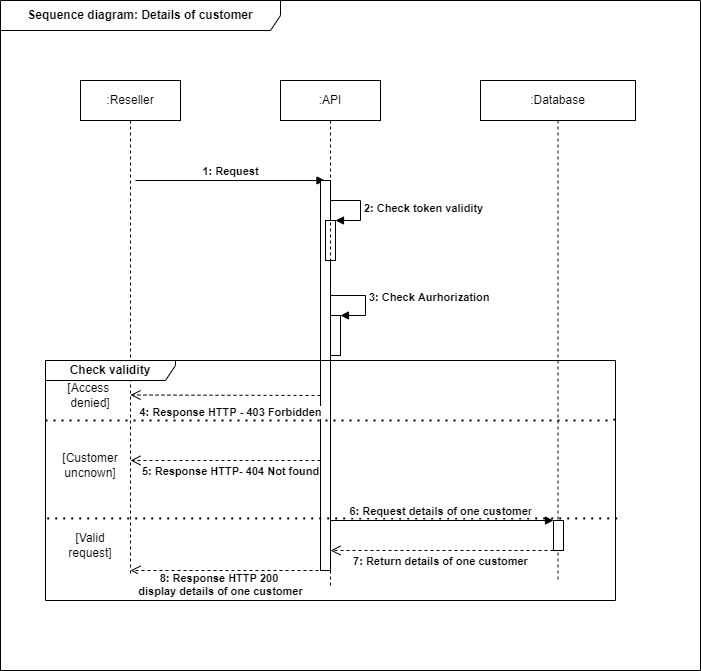

The diagram above was exported from draw.io. Its source (the exported page's mxGraphModel, read from the mxfile embedded in the PNG):
<mxGraphModel dx="1038" dy="539" grid="1" gridSize="10" guides="1" tooltips="1" connect="1" arrows="1" fold="1" page="1" pageScale="1" pageWidth="827" pageHeight="1169" math="0" shadow="0">
  <root>
    <mxCell id="0" />
    <mxCell id="1" parent="0" />
    <mxCell id="AqGOMBdH0YtQXkExHsOb-1" value="&lt;b&gt;Sequence diagram: Details of customer&lt;/b&gt;" style="shape=umlFrame;whiteSpace=wrap;html=1;width=280;height=30;" vertex="1" parent="1">
      <mxGeometry y="370" width="700" height="670" as="geometry" />
    </mxCell>
    <mxCell id="AqGOMBdH0YtQXkExHsOb-3" value="&lt;b&gt;1: Request&lt;/b&gt;" style="html=1;verticalAlign=bottom;endArrow=block;rounded=0;" edge="1" parent="1">
      <mxGeometry width="80" relative="1" as="geometry">
        <mxPoint x="135" y="550" as="sourcePoint" />
        <mxPoint x="324.5" y="550" as="targetPoint" />
      </mxGeometry>
    </mxCell>
    <mxCell id="AqGOMBdH0YtQXkExHsOb-4" value="" style="html=1;points=[];perimeter=orthogonalPerimeter;" vertex="1" parent="1">
      <mxGeometry x="320" y="550" width="10" height="390" as="geometry" />
    </mxCell>
    <mxCell id="AqGOMBdH0YtQXkExHsOb-5" value="" style="html=1;points=[];perimeter=orthogonalPerimeter;" vertex="1" parent="1">
      <mxGeometry x="325" y="590" width="10" height="40" as="geometry" />
    </mxCell>
    <mxCell id="AqGOMBdH0YtQXkExHsOb-6" value="&lt;b&gt;2: Check token validity&lt;/b&gt;" style="edgeStyle=orthogonalEdgeStyle;html=1;align=left;spacingLeft=2;endArrow=block;rounded=0;entryX=1;entryY=0;" edge="1" parent="1" target="AqGOMBdH0YtQXkExHsOb-5">
      <mxGeometry relative="1" as="geometry">
        <mxPoint x="330" y="570" as="sourcePoint" />
        <Array as="points">
          <mxPoint x="360" y="570" />
        </Array>
      </mxGeometry>
    </mxCell>
    <mxCell id="AqGOMBdH0YtQXkExHsOb-13" value=":Reseller" style="shape=umlLifeline;perimeter=lifelinePerimeter;whiteSpace=wrap;html=1;container=1;collapsible=0;recursiveResize=0;outlineConnect=0;" vertex="1" parent="1">
      <mxGeometry x="80" y="450" width="100" height="495" as="geometry" />
    </mxCell>
    <mxCell id="AqGOMBdH0YtQXkExHsOb-14" value=":API" style="shape=umlLifeline;perimeter=lifelinePerimeter;whiteSpace=wrap;html=1;container=1;collapsible=0;recursiveResize=0;outlineConnect=0;" vertex="1" parent="1">
      <mxGeometry x="280" y="450" width="100" height="505" as="geometry" />
    </mxCell>
    <mxCell id="AqGOMBdH0YtQXkExHsOb-17" value="" style="html=1;points=[];perimeter=orthogonalPerimeter;" vertex="1" parent="AqGOMBdH0YtQXkExHsOb-14">
      <mxGeometry x="50" y="235" width="10" height="40" as="geometry" />
    </mxCell>
    <mxCell id="AqGOMBdH0YtQXkExHsOb-18" value="&lt;b&gt;3: Check Aurhorization&lt;/b&gt;" style="edgeStyle=orthogonalEdgeStyle;html=1;align=left;spacingLeft=2;endArrow=block;rounded=0;entryX=1;entryY=0;exitX=0.5;exitY=0.413;exitDx=0;exitDy=0;exitPerimeter=0;" edge="1" target="AqGOMBdH0YtQXkExHsOb-17" parent="AqGOMBdH0YtQXkExHsOb-14" source="AqGOMBdH0YtQXkExHsOb-14">
      <mxGeometry relative="1" as="geometry">
        <mxPoint x="55" y="215" as="sourcePoint" />
        <Array as="points">
          <mxPoint x="85" y="215" />
          <mxPoint x="85" y="235" />
        </Array>
      </mxGeometry>
    </mxCell>
    <mxCell id="AqGOMBdH0YtQXkExHsOb-15" value=":Database" style="shape=umlLifeline;perimeter=lifelinePerimeter;whiteSpace=wrap;html=1;container=1;collapsible=0;recursiveResize=0;outlineConnect=0;" vertex="1" parent="1">
      <mxGeometry x="480" y="450" width="155" height="500" as="geometry" />
    </mxCell>
    <mxCell id="AqGOMBdH0YtQXkExHsOb-20" value="" style="endArrow=none;dashed=1;html=1;dashPattern=1 3;strokeWidth=2;rounded=0;" edge="1" parent="1" target="AqGOMBdH0YtQXkExHsOb-19">
      <mxGeometry width="50" height="50" relative="1" as="geometry">
        <mxPoint x="45" y="790" as="sourcePoint" />
        <mxPoint x="95" y="740" as="targetPoint" />
        <Array as="points">
          <mxPoint x="610" y="790" />
        </Array>
      </mxGeometry>
    </mxCell>
    <mxCell id="AqGOMBdH0YtQXkExHsOb-19" value="&lt;b&gt;Check validity&lt;/b&gt;" style="shape=umlFrame;whiteSpace=wrap;html=1;width=130;height=20;" vertex="1" parent="1">
      <mxGeometry x="45" y="730" width="570" height="240" as="geometry" />
    </mxCell>
    <mxCell id="AqGOMBdH0YtQXkExHsOb-21" value="" style="endArrow=none;dashed=1;html=1;dashPattern=1 3;strokeWidth=2;rounded=0;exitX=0.003;exitY=0.658;exitDx=0;exitDy=0;exitPerimeter=0;entryX=1.004;entryY=0.658;entryDx=0;entryDy=0;entryPerimeter=0;" edge="1" parent="1" source="AqGOMBdH0YtQXkExHsOb-19" target="AqGOMBdH0YtQXkExHsOb-19">
      <mxGeometry width="50" height="50" relative="1" as="geometry">
        <mxPoint x="50" y="890" as="sourcePoint" />
        <mxPoint x="620" y="870" as="targetPoint" />
      </mxGeometry>
    </mxCell>
    <mxCell id="AqGOMBdH0YtQXkExHsOb-22" value="[Access&amp;nbsp;&lt;br&gt;denied]" style="text;html=1;strokeColor=none;fillColor=none;align=center;verticalAlign=middle;whiteSpace=wrap;rounded=0;" vertex="1" parent="1">
      <mxGeometry x="60" y="750" width="60" height="30" as="geometry" />
    </mxCell>
    <mxCell id="AqGOMBdH0YtQXkExHsOb-24" value="[Customer&lt;br&gt;uncnown]" style="text;html=1;strokeColor=none;fillColor=none;align=center;verticalAlign=middle;whiteSpace=wrap;rounded=0;" vertex="1" parent="1">
      <mxGeometry x="60" y="820" width="60" height="30" as="geometry" />
    </mxCell>
    <mxCell id="AqGOMBdH0YtQXkExHsOb-25" value="[Valid request]" style="text;html=1;strokeColor=none;fillColor=none;align=center;verticalAlign=middle;whiteSpace=wrap;rounded=0;" vertex="1" parent="1">
      <mxGeometry x="60" y="900" width="60" height="30" as="geometry" />
    </mxCell>
    <mxCell id="AqGOMBdH0YtQXkExHsOb-27" value="&lt;b&gt;4: Response HTTP - 403 Forbidden&lt;/b&gt;" style="html=1;verticalAlign=bottom;endArrow=open;dashed=1;endSize=8;rounded=0;" edge="1" parent="1">
      <mxGeometry x="-0.0539" y="26" relative="1" as="geometry">
        <mxPoint x="320" y="765" as="sourcePoint" />
        <mxPoint x="130" y="764.5" as="targetPoint" />
        <mxPoint as="offset" />
      </mxGeometry>
    </mxCell>
    <mxCell id="AqGOMBdH0YtQXkExHsOb-28" value="&lt;b&gt;5: Response HTTP- 404 Not found&lt;/b&gt;" style="html=1;verticalAlign=bottom;endArrow=open;dashed=1;endSize=8;rounded=0;" edge="1" parent="1">
      <mxGeometry x="-0.0531" y="20" relative="1" as="geometry">
        <mxPoint x="320" y="830" as="sourcePoint" />
        <mxPoint x="130" y="830" as="targetPoint" />
        <mxPoint as="offset" />
      </mxGeometry>
    </mxCell>
    <mxCell id="AqGOMBdH0YtQXkExHsOb-32" value="" style="html=1;points=[];perimeter=orthogonalPerimeter;" vertex="1" parent="1">
      <mxGeometry x="553" y="890" width="10" height="30" as="geometry" />
    </mxCell>
    <mxCell id="AqGOMBdH0YtQXkExHsOb-33" value="&lt;b&gt;6: Request details of one custome&lt;/b&gt;r" style="html=1;verticalAlign=bottom;endArrow=block;rounded=0;" edge="1" parent="1" target="AqGOMBdH0YtQXkExHsOb-32">
      <mxGeometry x="-0.0135" width="80" relative="1" as="geometry">
        <mxPoint x="330" y="890" as="sourcePoint" />
        <mxPoint x="410" y="890" as="targetPoint" />
        <mxPoint as="offset" />
      </mxGeometry>
    </mxCell>
    <mxCell id="AqGOMBdH0YtQXkExHsOb-34" value="&lt;b&gt;7: Return details of one customer&lt;/b&gt;" style="html=1;verticalAlign=bottom;endArrow=open;dashed=1;endSize=8;rounded=0;" edge="1" parent="1" source="AqGOMBdH0YtQXkExHsOb-32">
      <mxGeometry x="0.0135" y="20" relative="1" as="geometry">
        <mxPoint x="510" y="920" as="sourcePoint" />
        <mxPoint x="330" y="920" as="targetPoint" />
        <mxPoint as="offset" />
      </mxGeometry>
    </mxCell>
    <mxCell id="AqGOMBdH0YtQXkExHsOb-35" value="&lt;b&gt;8: Response HTTP 200&amp;nbsp;&lt;br&gt;display details of one customer&lt;/b&gt;" style="html=1;verticalAlign=bottom;endArrow=open;dashed=1;endSize=8;rounded=0;" edge="1" parent="1">
      <mxGeometry x="0.1" y="30" relative="1" as="geometry">
        <mxPoint x="330" y="940" as="sourcePoint" />
        <mxPoint x="130" y="940" as="targetPoint" />
        <mxPoint as="offset" />
      </mxGeometry>
    </mxCell>
  </root>
</mxGraphModel>